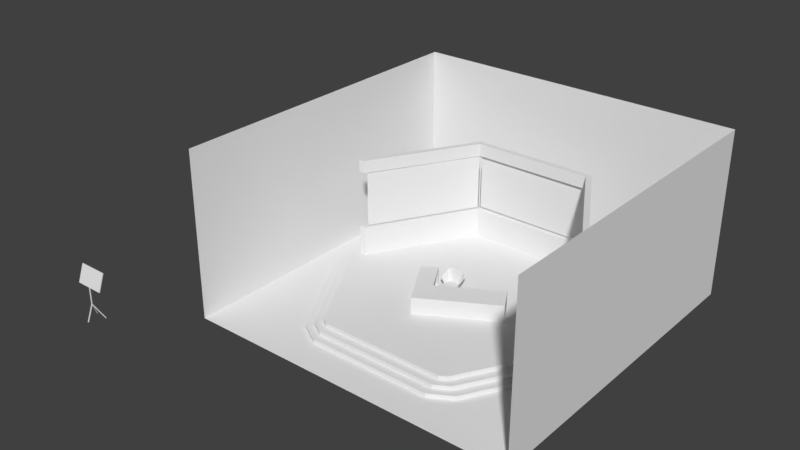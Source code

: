 # Source: newsroom_1.blend  (saved by Blender 2.78.0; exported with 4.5.12 LTS)
import bpy
from mathutils import Matrix  # noqa: F401  (used for matrix-valued properties, if any)

bpy.ops.wm.read_factory_settings(use_empty=True)
scene = bpy.context.scene
scene.name = 'Scene'

# ---- collections
col_collection_1 = bpy.data.collections.new('Collection 1'); scene.collection.children.link(col_collection_1)

# ---- world
world_world = bpy.data.worlds.new('World'); scene.world = world_world
world_world.color = (0.05088, 0.05088, 0.05088)
world_world.use_sun_shadow = False
world_world.sun_shadow_jitter_overblur = 0.0
world_world.cycles.sampling_method = 'MANUAL'

# ---- meshes
me_cube_002 = bpy.data.meshes.new('Cube.002')
me_cube_002.from_pydata([(-1.6, -0.0158, 3.094), (1.6, -0.0158, 3.094), (-1.6, 0.6682, 4.973), (1.6, 0.6682, 4.973)], [], [(0, 1, 3, 2)])
_uv = me_cube_002.uv_layers.new(name='UVMap')
_uv.uv.foreach_set('vector', [7.904e-05, 7.912e-05, 0.9999, 7.904e-05, 0.9999, 0.625, 7.912e-05, 0.625])
me_cube_002.use_remesh_preserve_volume = False
me_cube_002.use_remesh_preserve_attributes = False
me_cube_002.use_mirror_vertex_groups = False
me_cube_002.update()
me_cube = bpy.data.meshes.new('Cube')
me_cube.from_pydata([(-0.8, 0.95, -1.0), (-0.05, -0.05, 3.0), (-0.8, 1.05, -1.0), (-0.05, 0.05, 3.0), (-0.7, 0.95, -1.0), (0.05, -0.05, 3.0), (-0.7, 1.05, -1.0), (0.05, 0.05, 3.0), (-1.6, -0.0158, 3.094), (1.6, -0.0158, 3.094), (-1.6, 0.6682, 4.973), (1.6, 0.6682, 4.973), (-1.76, 0.7024, 5.067), (-1.76, -0.05, 3.0), (1.76, -0.05, 3.0), (1.76, 0.7024, 5.067), (-1.76, 0.7964, 5.033), (-1.76, 0.04397, 2.966), (1.76, 0.04397, 2.966), (1.76, 0.7964, 5.033), (-0.05, -0.05, 0.9118), (-0.05, 0.05, 0.9118), (0.05, 0.05, 0.9118), (0.05, -0.05, 0.9118), (0.7, 0.95, -1.0), (0.7, 1.05, -1.0), (0.8, 0.95, -1.0), (0.8, 1.05, -1.0), (-0.05, -0.05, 0.9118), (-0.05, 0.05, 0.9118), (0.05, 0.05, 0.9118), (0.05, -0.05, 0.9118), (-0.05, -0.8, -1.0), (-0.05, -0.7, -1.0), (0.05, -0.8, -1.0), (0.05, -0.7, -1.0), (-0.05, -0.05, 0.9118), (-0.05, 0.05, 0.9118), (0.05, 0.05, 0.9118), (0.05, -0.05, 0.9118)], [], [(20, 1, 3, 21), (21, 3, 7, 22), (22, 7, 5, 23), (23, 5, 1, 20), (2, 6, 4, 0), (14, 18, 19, 15), (11, 15, 12, 10), (8, 13, 14, 9), (9, 14, 15, 11), (10, 12, 13, 8), (17, 16, 19, 18), (12, 16, 17, 13), (15, 19, 16, 12), (13, 17, 18, 14), (4, 23, 20, 0), (6, 22, 23, 4), (2, 21, 22, 6), (0, 20, 21, 2), (25, 27, 26, 24), (26, 31, 28, 24), (27, 30, 31, 26), (25, 29, 30, 27), (24, 28, 29, 25), (33, 35, 34, 32), (34, 39, 36, 32), (35, 38, 39, 34), (33, 37, 38, 35), (32, 36, 37, 33)])
me_cube.use_remesh_preserve_volume = False
me_cube.use_remesh_preserve_attributes = False
me_cube.use_mirror_vertex_groups = False
me_cube.update()
me_cylinder_003 = bpy.data.meshes.new('Cylinder.003')
me_cylinder_003.from_pydata([(-7.125, 12.84, 4.175), (-7.125, 12.84, 10.82), (7.125, 12.84, 10.82), (7.125, 12.84, 4.175)], [], [(0, 3, 2, 1)])
_uv = me_cylinder_003.uv_layers.new(name='UVMap')
_uv.uv.foreach_set('vector', [0.2502, 0.749, 0.7107, 0.749, 0.7107, 0.9639, 0.2502, 0.9639])
me_cylinder_003.use_remesh_preserve_volume = False
me_cylinder_003.use_remesh_preserve_attributes = False
me_cylinder_003.use_mirror_vertex_groups = False
me_cylinder_003.update()
me_cylinder_002 = bpy.data.meshes.new('Cylinder.002')
me_cylinder_002.from_pydata([(-14.25, 0.5, 10.82), (-14.25, 0.5, 4.175), (-7.303, 12.53, 4.175), (-7.303, 12.53, 10.82)], [], [(1, 2, 3, 0)])
_uv = me_cylinder_002.uv_layers.new(name='UVMap')
_uv.uv.foreach_set('vector', [0.2762, 0.7695, 0.6887, 0.7695, 0.6887, 0.967, 0.2762, 0.967])
me_cylinder_002.use_remesh_preserve_volume = False
me_cylinder_002.use_remesh_preserve_attributes = False
me_cylinder_002.use_mirror_vertex_groups = False
me_cylinder_002.update()
me_cube_004 = bpy.data.meshes.new('Cube.004')
me_cube_004.from_pydata([(-0.7, -1.0, 1.1), (-0.9701, -0.7015, 1.1), (-0.9034, -0.9126, 1.1), (-0.9701, -0.7015, 1.2), (-0.7, -1.0, 1.2), (-0.9034, -0.9126, 1.2), (-0.8299, 0.7015, 1.1), (-0.5, 1.0, 1.1), (-0.7209, 0.9126, 1.1), (-0.5, 1.0, 1.2), (-0.8299, 0.7015, 1.2), (-0.7209, 0.9126, 1.2), (0.9701, -0.7015, 1.1), (0.7, -1.0, 1.1), (0.9034, -0.9126, 1.1), (0.7, -1.0, 1.2), (0.9701, -0.7015, 1.2), (0.9034, -0.9126, 1.2), (0.5, 1.0, 1.1), (0.8299, 0.7015, 1.1), (0.7209, 0.9126, 1.1), (0.8299, 0.7015, 1.2), (0.5, 1.0, 1.2), (0.7209, 0.9126, 1.2), (-0.9, 0.0, 1.1), (0.9, 0.0, 1.1), (-0.6488, 0.8342, 1.2), (-0.45, 0.905, 1.2), (-0.7469, 0.6632, 1.2), (0.6488, 0.8342, 1.2), (0.7469, 0.6632, 1.2), (0.45, 0.905, 1.2), (-1.081, 1.369, 2.572), (-1.049, 1.333, 2.602), (-0.729, 1.46, 2.747), (-0.75, 1.5, 2.717), (-1.245, 1.052, 2.37), (-1.204, 1.033, 2.4), (1.081, 1.369, 2.572), (1.049, 1.333, 2.602), (1.204, 1.033, 2.4), (1.245, 1.052, 2.37), (0.75, 1.5, 2.717), (0.729, 1.46, 2.747), (-1.307, 0.0, 1.9), (1.307, -3.492e-10, 1.9), (-1.006, 1.287, 2.602), (-0.9732, 1.251, 2.572), (-0.675, 1.357, 2.717), (-0.6958, 1.397, 2.747), (-1.162, 1.014, 2.4), (-1.12, 0.9948, 2.37), (1.006, 1.287, 2.602), (0.9732, 1.251, 2.572), (1.12, 0.9948, 2.37), (1.162, 1.014, 2.4), (0.6958, 1.397, 2.747), (0.675, 1.357, 2.717), (-1.259, -3.492e-10, 1.9), (1.259, 0.0, 1.9), (-0.88, 0.0, 1.2), (-0.898, 0.0199, 1.2), (-0.9, 0.0, 1.18), (-0.902, -0.0199, 1.2), (-0.88, 0.0, 1.2), (0.898, 0.0199, 1.2), (0.88, 0.0, 1.2), (0.88, 0.0, 1.2), (0.902, -0.0199, 1.2), (0.9, 0.0, 1.18), (-0.8081, 0.01991, 1.2), (-0.83, 0.0, 1.2), (-0.79, 0.0, 1.2), (0.83, 0.0, 1.2), (0.8081, 0.01991, 1.2), (0.79, 0.0, 1.2), (-1.347, 0.02985, 1.87), (-1.32, 0.0, 1.891), (1.32, -2.441e-10, 1.891), (1.347, 0.02985, 1.87), (-1.245, -2.405e-10, 1.891), (-1.212, 0.02986, 1.87), (1.212, 0.02986, 1.87), (1.245, 0.0, 1.891), (0.6928, 0.4, 0.05), (0.0, 0.8, 0.05), (0.0, 0.1, 0.05), (0.0, 0.1, 1.1), (0.0866, 0.05, 0.05), (0.0866, 0.05, 1.1), (0.0866, -0.05, 0.05), (0.0866, -0.05, 1.1), (-8.742e-09, -0.1, 0.05), (-8.742e-09, -0.1, 1.1), (-0.0866, -0.05, 0.05), (-0.0866, -0.05, 1.1), (-0.0866, 0.05, 0.05), (-0.0866, 0.05, 1.1), (0.6928, -0.4, 0.05), (-6.994e-08, -0.8, 0.05), (-0.6928, -0.4, 0.05), (-0.6928, 0.4, 0.05), (0.6928, 0.4, 0.0), (0.0, 0.8, 0.0), (0.6928, -0.4, 0.0), (-6.994e-08, -0.8, 0.0), (-0.6928, -0.4, 0.0), (-0.6928, 0.4, 0.0)], [], [(13, 15, 4, 0), (19, 21, 65, 69, 25), (1, 3, 63, 62, 24), (68, 67, 64, 63, 3, 5, 4, 15, 17, 16), (7, 9, 22, 18), (0, 4, 5, 2), (2, 5, 3, 1), (9, 7, 8, 11), (11, 8, 6, 10), (21, 19, 20, 23), (23, 20, 18, 22), (15, 13, 14, 17), (17, 14, 12, 16), (24, 25, 12, 14, 13, 0, 2, 1), (6, 8, 7, 18, 20, 19, 25, 24), (60, 71, 80, 58, 44, 77), (29, 30, 54, 53), (73, 66, 78, 45, 59, 83), (30, 74, 82, 54), (22, 9, 35, 42), (25, 69, 68, 16, 12), (44, 37, 36, 76, 77), (10, 61, 76, 36), (37, 44, 58, 50), (70, 28, 51, 81), (31, 29, 53, 57), (21, 23, 38, 41), (65, 21, 41, 79), (34, 33, 46, 49), (11, 10, 36, 32), (40, 39, 52, 55), (23, 22, 42, 38), (45, 40, 55, 59), (43, 34, 49, 56), (30, 29, 31, 27, 26, 28, 70, 72, 75, 74), (39, 43, 56, 52), (27, 31, 57, 48), (33, 37, 50, 46), (26, 27, 48, 47), (28, 26, 47, 51), (33, 34, 35, 32), (37, 33, 32, 36), (39, 40, 41, 38), (43, 39, 38, 42), (78, 79, 41, 40, 45), (80, 81, 51, 50, 58), (42, 35, 34, 43), (47, 48, 49, 46), (51, 47, 46, 50), (53, 54, 55, 52), (57, 53, 52, 56), (59, 55, 54, 82, 83), (56, 49, 48, 57), (9, 11, 32, 35), (60, 61, 62, 63, 64), (65, 66, 67, 68, 69), (70, 71, 72), (73, 74, 75), (60, 77, 76, 61), (78, 66, 65, 79), (70, 81, 80, 71), (82, 74, 73, 83), (24, 62, 61, 10, 6), (98, 99, 105, 104), (84, 98, 104, 102), (86, 87, 89, 88), (107, 103, 102, 104, 105, 106), (86, 88, 84, 85), (88, 89, 91, 90), (99, 100, 106, 105), (94, 96, 101, 100), (90, 91, 93, 92), (101, 85, 103, 107), (96, 86, 85, 101), (92, 93, 95, 94), (90, 92, 99, 98), (92, 94, 100, 99), (94, 95, 97, 96), (100, 101, 107, 106), (85, 84, 102, 103), (96, 97, 87, 86), (88, 90, 98, 84)])
_uv = me_cube_004.uv_layers.new(name='UVMap')
_uv.uv.foreach_set('vector', [0.5354, 0.5315, 0.5222, 0.5351, 0.5218, 0.353, 0.5355, 0.3575, 0.7611, 0.5542, 0.7656, 0.5669, 0.6712, 0.5808, 0.668, 0.5784, 0.6672, 0.5665, 0.5714, 0.3271, 0.569, 0.3136, 0.6661, 0.3136, 0.6688, 0.3169, 0.6674, 0.3286, 0.7322, 0.9761, 0.729, 0.9792, 0.5007, 0.9787, 0.4978, 0.9761, 0.4892, 0.8876, 0.4979, 0.8602, 0.5243, 0.8489, 0.706, 0.849, 0.7324, 0.8603, 0.741, 0.8877, 0.7988, 0.3951, 0.8121, 0.392, 0.8107, 0.5205, 0.7975, 0.5166, 0.5355, 0.3575, 0.5218, 0.353, 0.5383, 0.3237, 0.5465, 0.3347, 0.5465, 0.3347, 0.5383, 0.3237, 0.569, 0.3136, 0.5714, 0.3271, 0.8121, 0.392, 0.7988, 0.3951, 0.7866, 0.3682, 0.7981, 0.3597, 0.7981, 0.3597, 0.7866, 0.3682, 0.7622, 0.3504, 0.7693, 0.337, 0.7656, 0.5669, 0.7611, 0.5542, 0.7863, 0.5406, 0.7954, 0.5503, 0.7954, 0.5503, 0.7863, 0.5406, 0.7975, 0.5166, 0.8107, 0.5205, 0.5222, 0.5351, 0.5354, 0.5315, 0.5474, 0.5538, 0.5373, 0.5637, 0.5373, 0.5637, 0.5474, 0.5538, 0.5728, 0.5646, 0.5684, 0.5791, 0.6826, 0.02994, 0.6826, 0.2638, 0.5915, 0.2729, 0.5641, 0.2642, 0.5527, 0.2378, 0.5527, 0.05592, 0.5641, 0.0295, 0.5915, 0.02082, 0.7738, 0.03905, 0.8012, 0.0532, 0.8125, 0.0819, 0.8125, 0.2118, 0.8012, 0.2405, 0.7738, 0.2546, 0.6826, 0.2638, 0.6826, 0.02994, 0.06622, 0.3136, 0.07288, 0.3112, 0.05118, 0.4147, 0.05002, 0.4163, 0.04426, 0.4178, 0.04259, 0.4171, 0.3468, 0.7077, 0.3708, 0.6987, 0.4167, 0.8574, 0.3882, 0.8942, 0.4575, 0.312, 0.4641, 0.3144, 0.4875, 0.4177, 0.4858, 0.4185, 0.48, 0.4169, 0.4789, 0.4153, 0.3708, 0.6987, 0.443, 0.6559, 0.498, 0.7414, 0.4167, 0.8574, 0.3346, 0.2267, 0.2047, 0.2267, 0.1722, 0.01927, 0.3671, 0.01927, 0.6672, 0.5665, 0.668, 0.5784, 0.6651, 0.5812, 0.5684, 0.5791, 0.5728, 0.5646, 0.04426, 0.4178, 0.09534, 0.5544, 0.08844, 0.5569, 0.03667, 0.4187, 0.04259, 0.4171, 0.1458, 0.2429, 0.07116, 0.2914, 0.01031, 0.2061, 0.09401, 0.0835, 0.09534, 0.5544, 0.04426, 0.4178, 0.05002, 0.4163, 0.1003, 0.5507, 0.07929, 0.6557, 0.1515, 0.6986, 0.1055, 0.8573, 0.02427, 0.7412, 0.3196, 0.7106, 0.3468, 0.7077, 0.3882, 0.8942, 0.3487, 0.9162, 0.3935, 0.2429, 0.3652, 0.2306, 0.4112, 0.04258, 0.4453, 0.0835, 0.4681, 0.2914, 0.3935, 0.2429, 0.4453, 0.0835, 0.529, 0.2061, 0.1733, 0.6116, 0.1278, 0.5964, 0.1329, 0.5895, 0.1772, 0.6035, 0.1741, 0.2306, 0.1458, 0.2429, 0.09401, 0.0835, 0.1281, 0.04258, 0.4345, 0.5547, 0.402, 0.5965, 0.3969, 0.5897, 0.4295, 0.5509, 0.3652, 0.2306, 0.3346, 0.2267, 0.3671, 0.01927, 0.4112, 0.04258, 0.4858, 0.4185, 0.4345, 0.5547, 0.4295, 0.5509, 0.48, 0.4169, 0.3566, 0.6118, 0.1733, 0.6116, 0.1772, 0.6035, 0.3526, 0.6036, 0.9655, 0.9396, 0.9529, 0.9618, 0.9271, 0.9712, 0.8102, 0.972, 0.7843, 0.9629, 0.7715, 0.9408, 0.763, 0.8573, 0.7653, 0.8547, 0.9705, 0.8534, 0.9729, 0.8559, 0.402, 0.5965, 0.3566, 0.6118, 0.3526, 0.6036, 0.3969, 0.5897, 0.2027, 0.7106, 0.3196, 0.7106, 0.3487, 0.9162, 0.1734, 0.9161, 0.1278, 0.5964, 0.09534, 0.5544, 0.1003, 0.5507, 0.1329, 0.5895, 0.1754, 0.7077, 0.2027, 0.7106, 0.1734, 0.9161, 0.1339, 0.8941, 0.1515, 0.6986, 0.1754, 0.7077, 0.1339, 0.8941, 0.1055, 0.8573, 0.1278, 0.5964, 0.1733, 0.6116, 0.1699, 0.618, 0.1219, 0.6013, 0.09534, 0.5544, 0.1278, 0.5964, 0.1219, 0.6013, 0.08844, 0.5569, 0.402, 0.5965, 0.4345, 0.5547, 0.4414, 0.5572, 0.4079, 0.6014, 0.3566, 0.6118, 0.402, 0.5965, 0.4079, 0.6014, 0.36, 0.618, 0.4875, 0.4177, 0.4934, 0.4194, 0.4414, 0.5572, 0.4345, 0.5547, 0.4858, 0.4185, 0.05118, 0.4147, 0.05658, 0.4129, 0.105, 0.5448, 0.1003, 0.5507, 0.05002, 0.4163, 0.36, 0.618, 0.1699, 0.618, 0.1733, 0.6116, 0.3566, 0.6118, 0.1356, 0.5826, 0.1792, 0.597, 0.1772, 0.6035, 0.1329, 0.5895, 0.105, 0.5448, 0.1356, 0.5826, 0.1329, 0.5895, 0.1003, 0.5507, 0.3943, 0.5827, 0.4249, 0.5451, 0.4295, 0.5509, 0.3969, 0.5897, 0.3506, 0.597, 0.3943, 0.5827, 0.3969, 0.5897, 0.3526, 0.6036, 0.48, 0.4169, 0.4295, 0.5509, 0.4249, 0.5451, 0.4735, 0.4135, 0.4789, 0.4153, 0.3526, 0.6036, 0.1772, 0.6035, 0.1792, 0.597, 0.3506, 0.597, 0.2047, 0.2267, 0.1741, 0.2306, 0.1281, 0.04258, 0.1722, 0.01927, 0.5597, 0.2905, 0.5613, 0.2936, 0.5576, 0.2936, 0.5558, 0.2904, 0.5597, 0.2905, 0.6712, 0.5808, 0.6685, 0.5824, 0.6685, 0.5824, 0.6651, 0.5812, 0.668, 0.5784, 0.763, 0.8573, 0.7601, 0.8547, 0.7653, 0.8547, 0.9757, 0.8533, 0.9729, 0.8559, 0.9705, 0.8534, 0.06622, 0.3136, 0.04259, 0.4171, 0.03667, 0.4187, 0.06227, 0.3142, 0.4875, 0.4177, 0.4641, 0.3144, 0.4681, 0.315, 0.4934, 0.4194, 0.07676, 0.3105, 0.05658, 0.4129, 0.05118, 0.4147, 0.07288, 0.3112, 0.4735, 0.4135, 0.4536, 0.3113, 0.4575, 0.312, 0.4789, 0.4153, 0.6674, 0.3286, 0.6688, 0.3169, 0.6721, 0.3142, 0.7693, 0.337, 0.7622, 0.3504, 0.5691, 0.625, 0.5185, 0.7039, 0.5109, 0.7038, 0.5651, 0.6185, 0.6634, 0.6255, 0.5691, 0.625, 0.5651, 0.6185, 0.6668, 0.6185, 0.8948, 0.05648, 0.8948, 0.1929, 0.8818, 0.1929, 0.8818, 0.05648, 0.9211, 0.6185, 0.9731, 0.7085, 0.9211, 0.7985, 0.8172, 0.7985, 0.7653, 0.7085, 0.8172, 0.6185, 0.629, 0.7115, 0.6222, 0.6989, 0.6634, 0.6255, 0.7145, 0.7084, 0.8818, 0.05648, 0.8818, 0.1929, 0.8688, 0.1929, 0.8688, 0.05648, 0.5185, 0.7039, 0.5566, 0.7899, 0.5521, 0.7957, 0.5109, 0.7038, 0.6066, 0.7227, 0.621, 0.7242, 0.672, 0.824, 0.5566, 0.7899, 0.9468, 0.05648, 0.9468, 0.1929, 0.9338, 0.1929, 0.9338, 0.05648, 0.672, 0.824, 0.7145, 0.7084, 0.7229, 0.7075, 0.6808, 0.8272, 0.621, 0.7242, 0.629, 0.7115, 0.7145, 0.7084, 0.672, 0.824, 0.9338, 0.05648, 0.9338, 0.1929, 0.9208, 0.1929, 0.9208, 0.05648, 0.6082, 0.6985, 0.6005, 0.7101, 0.5185, 0.7039, 0.5691, 0.625, 0.6005, 0.7101, 0.6066, 0.7227, 0.5566, 0.7899, 0.5185, 0.7039, 0.9208, 0.05648, 0.9208, 0.1929, 0.9078, 0.1929, 0.9078, 0.05648, 0.5566, 0.7899, 0.672, 0.824, 0.6698, 0.8314, 0.5521, 0.7957, 0.7145, 0.7084, 0.6634, 0.6255, 0.6668, 0.6185, 0.7229, 0.7075, 0.9078, 0.05648, 0.9078, 0.1929, 0.8948, 0.1929, 0.8948, 0.05648, 0.6222, 0.6989, 0.6082, 0.6985, 0.5691, 0.625, 0.6634, 0.6255])
me_cube_004.use_remesh_preserve_volume = False
me_cube_004.use_remesh_preserve_attributes = False
me_cube_004.use_mirror_vertex_groups = False
me_cube_004.update()
me_cylinder_001 = bpy.data.meshes.new('Cylinder.001')
me_cylinder_001.from_pydata([(14.25, 0.5, 4.175), (14.25, 0.5, 10.82), (7.303, 12.53, 4.175), (7.303, 12.53, 10.82)], [], [(2, 0, 1, 3)])
_uv = me_cylinder_001.uv_layers.new(name='UVMap')
_uv.uv.foreach_set('vector', [0.7299, 0.976, 0.2388, 0.976, 0.2388, 0.741, 0.7299, 0.741])
me_cylinder_001.use_remesh_preserve_volume = False
me_cylinder_001.use_remesh_preserve_attributes = False
me_cylinder_001.use_mirror_vertex_groups = False
me_cylinder_001.update()
me_cylinder = bpy.data.meshes.new('Cylinder')
me_cylinder.from_pydata([(-7.262, 12.64, 4.0), (-7.262, 12.64, 11.0), (-7.262, 12.74, 4.0), (-7.262, 12.74, 11.0), (-7.162, 12.64, 4.0), (-7.162, 12.64, 11.0), (-7.162, 12.74, 4.0), (-7.162, 12.74, 11.0), (7.263, 12.64, 4.0), (7.263, 12.64, 11.0), (7.263, 12.74, 4.0), (7.263, 12.74, 11.0), (7.163, 12.64, 4.0), (7.163, 12.64, 11.0), (7.163, 12.74, 4.0), (7.163, 12.74, 11.0), (-7.5, 12.99, -1.0), (-7.5, 12.99, 0.5), (7.5, 12.99, -1.0), (7.5, 12.99, 0.5), (15.0, -1.431e-06, -1.0), (15.0, -1.431e-06, 0.5), (10.1, -14.49, -1.0), (17.6, -1.5, -1.0), (-15.0, -1.431e-06, -1.0), (-15.0, -1.431e-06, 0.5), (7.125, 12.34, 0.5), (-7.125, 12.34, 0.5), (14.25, -1.431e-06, 0.5), (7.125, -12.34, 0.5), (-7.125, -12.34, 0.5), (-14.25, -1.431e-06, 0.5), (7.5, 12.99, 12.5), (-7.5, 12.99, 12.5), (15.0, -1.431e-06, 12.5), (-15.0, -1.431e-06, 12.5), (7.125, 12.34, 12.5), (-7.125, 12.34, 12.5), (14.25, -1.431e-06, 12.5), (-14.25, -1.431e-06, 12.5), (-7.5, -15.99, -1.0), (-7.5, -15.99, -0.5), (7.5, -14.99, -0.5), (-7.5, -14.99, -0.5), (7.5, -14.99, 0.0), (-7.5, -14.99, 0.0), (-7.5, -13.99, 0.0), (7.5, -13.99, 0.5), (-7.5, -13.99, 0.5), (17.6, -1.5, -0.5), (16.73, -1.0, -0.5), (16.73, -1.0, 0.0), (9.232, -13.99, 0.0), (15.87, -0.5, 0.0), (8.366, -13.49, 0.0), (15.87, -0.5, 0.5), (8.366, -13.49, 0.5), (9.232, -13.99, -0.5), (10.1, -14.49, -0.5), (-17.6, -1.5, -1.0), (-10.1, -14.49, -1.0), (-10.1, -14.49, -0.5), (-17.6, -1.5, -0.5), (-9.232, -13.99, -0.5), (-16.73, -1.0, -0.5), (-9.232, -13.99, -5.96e-08), (-16.73, -1.0, -5.96e-08), (-8.366, -13.49, -5.96e-08), (-15.87, -0.5, -5.96e-08), (-8.366, -13.49, 0.5), (-15.87, -0.5, 0.5), (-7.5, -12.99, 0.5), (7.5, -15.99, -1.0), (7.5, -15.99, -0.5), (7.5, -13.99, -5.96e-08), (7.5, -12.99, 0.5), (-14.25, -1.431e-06, 11.0), (-14.25, -1.431e-06, 4.0), (-7.125, 12.34, 4.0), (-7.125, 12.34, 11.0), (-7.5, 12.99, 4.0), (-7.5, 12.99, 11.0), (7.5, 12.99, 11.0), (7.5, 12.99, 4.0), (14.25, -1.431e-06, 4.0), (14.25, -1.431e-06, 11.0), (7.125, 12.34, 11.0), (7.125, 12.34, 4.0), (-15.0, -1.431e-06, 11.0), (-15.0, -1.431e-06, 4.0), (15.0, -1.431e-06, 4.0), (15.0, -1.431e-06, 11.0)], [], [(0, 1, 3, 2), (2, 3, 7, 6), (6, 7, 5, 4), (4, 5, 1, 0), (8, 10, 11, 9), (10, 14, 15, 11), (14, 12, 13, 15), (12, 8, 9, 13), (16, 17, 19, 18), (18, 19, 21, 20), (49, 50, 57, 58), (86, 85, 38, 36), (23, 49, 58, 22), (24, 25, 17, 16), (26, 27, 31, 30, 29, 28), (75, 21, 28, 29), (82, 81, 33, 32), (71, 75, 29, 30), (76, 79, 37, 39), (25, 71, 30, 31), (32, 33, 37, 36), (33, 35, 39, 37), (34, 32, 36, 38), (88, 76, 39, 35), (81, 88, 35, 33), (85, 91, 34, 38), (79, 86, 36, 37), (91, 82, 32, 34), (72, 73, 41, 40), (73, 42, 43, 41), (42, 44, 45, 43), (44, 74, 46, 45), (74, 47, 48, 46), (47, 75, 71, 48), (50, 51, 52, 57), (51, 53, 54, 52), (53, 55, 56, 54), (55, 21, 75, 56), (61, 63, 64, 62), (60, 61, 62, 59), (63, 65, 66, 64), (65, 67, 68, 66), (67, 69, 70, 68), (69, 71, 25, 70), (40, 41, 61, 60), (41, 43, 63, 61), (43, 45, 65, 63), (45, 46, 67, 65), (46, 48, 69, 67), (69, 48, 71), (22, 58, 73, 72), (58, 57, 42, 73), (57, 52, 44, 42), (52, 54, 74, 44), (54, 56, 47, 74), (47, 56, 75), (49, 23, 20, 50), (50, 20, 53, 51), (20, 21, 55, 53), (62, 64, 24, 59), (64, 66, 68, 24), (25, 24, 68, 70), (21, 19, 83, 90), (27, 26, 87, 78), (28, 21, 90, 84), (17, 25, 89, 80), (25, 31, 77, 89), (31, 27, 78, 77), (19, 17, 80, 83), (26, 28, 84, 87), (89, 77, 78, 80), (87, 83, 80, 78), (83, 87, 84, 90), (82, 91, 85, 86), (86, 79, 81, 82), (88, 81, 79, 76)])
_uv = me_cylinder.uv_layers.new(name='UVMap')
_uv.uv.foreach_set('vector', [0.1321, 0.4119, 0.1321, 0.5022, 0.1305, 0.5022, 0.1305, 0.4119, 0.1305, 0.4119, 0.1305, 0.5022, 0.1289, 0.5022, 0.129, 0.4119, 0.129, 0.4119, 0.1289, 0.5022, 0.1273, 0.5022, 0.1274, 0.4119, 0.1337, 0.4119, 0.1336, 0.5022, 0.1321, 0.5022, 0.1321, 0.4119, 0.1504, 0.4082, 0.152, 0.4082, 0.152, 0.4985, 0.1504, 0.4985, 0.152, 0.4082, 0.1535, 0.4082, 0.1535, 0.4985, 0.152, 0.4985, 0.1535, 0.4082, 0.1551, 0.4082, 0.1551, 0.4985, 0.1535, 0.4985, 0.1488, 0.4082, 0.1504, 0.4082, 0.1504, 0.4985, 0.1488, 0.4985, 0.5428, 0.7553, 0.5428, 0.7767, 0.3289, 0.7767, 0.3289, 0.7553, 0.3289, 0.7553, 0.3289, 0.7767, 0.115, 0.7767, 0.115, 0.7553, 0.9275, 0.2531, 0.9137, 0.2694, 0.6893, 0.07881, 0.7035, 0.06473, 0.7589, 0.9687, 0.9621, 0.9687, 0.9621, 0.9901, 0.7589, 0.9901, 0.9338, 0.2456, 0.9275, 0.2531, 0.7035, 0.06473, 0.7085, 0.05617, 0.7567, 0.7553, 0.7567, 0.7767, 0.5428, 0.7767, 0.5428, 0.7553, 0.517, 0.5874, 0.341, 0.4858, 0.341, 0.2826, 0.517, 0.181, 0.693, 0.2826, 0.693, 0.4858, 0.6507, 0.1225, 0.8738, 0.3161, 0.8597, 0.3209, 0.6458, 0.1352, 0.5262, 0.9406, 0.3456, 0.9404, 0.3451, 0.9196, 0.5258, 0.9198, 0.3586, 0.1201, 0.6507, 0.1225, 0.6458, 0.1352, 0.3632, 0.1331, 0.3525, 0.9687, 0.5557, 0.9687, 0.5557, 0.9901, 0.3525, 0.9901, 0.1261, 0.3155, 0.3586, 0.1201, 0.3632, 0.1331, 0.1405, 0.3207, 0.5258, 0.9198, 0.3451, 0.9196, 0.3452, 0.911, 0.5258, 0.9103, 0.3451, 0.9196, 0.1335, 0.9161, 0.1391, 0.9068, 0.3452, 0.911, 0.7382, 0.9179, 0.5258, 0.9198, 0.5258, 0.9103, 0.7317, 0.9068, 0.1331, 0.9424, 0.12, 0.9422, 0.1203, 0.9159, 0.1335, 0.9161, 0.3456, 0.9404, 0.1331, 0.9424, 0.1335, 0.9161, 0.3451, 0.9196, 0.751, 0.9444, 0.7378, 0.9442, 0.7382, 0.9179, 0.7514, 0.9181, 0.5557, 0.9687, 0.7589, 0.9687, 0.7589, 0.9901, 0.5557, 0.9901, 0.7378, 0.9442, 0.5262, 0.9406, 0.5258, 0.9198, 0.7382, 0.9179, 0.6517, 0.03414, 0.6496, 0.04425, 0.3618, 0.04227, 0.3602, 0.03205, 0.6496, 0.04425, 0.6514, 0.06362, 0.36, 0.06152, 0.3618, 0.04227, 0.6514, 0.06362, 0.6492, 0.07334, 0.3615, 0.07141, 0.36, 0.06152, 0.6492, 0.07334, 0.6509, 0.09283, 0.3596, 0.09068, 0.3615, 0.07141, 0.6509, 0.09283, 0.6486, 0.1025, 0.3612, 0.1005, 0.3596, 0.09068, 0.6486, 0.1025, 0.6507, 0.1225, 0.3586, 0.1201, 0.3612, 0.1005, 0.9137, 0.2694, 0.9078, 0.2764, 0.6844, 0.08698, 0.6893, 0.07881, 0.9078, 0.2764, 0.8939, 0.2927, 0.6702, 0.1009, 0.6844, 0.08698, 0.8939, 0.2927, 0.8879, 0.2997, 0.6653, 0.109, 0.6702, 0.1009, 0.8879, 0.2997, 0.8738, 0.3161, 0.6507, 0.1225, 0.6653, 0.109, 0.307, 0.06104, 0.3205, 0.07442, 0.08667, 0.2683, 0.07462, 0.2538, 0.302, 0.05167, 0.307, 0.06104, 0.07462, 0.2538, 0.06759, 0.2453, 0.3205, 0.07442, 0.3255, 0.08379, 0.09372, 0.2767, 0.08667, 0.2683, 0.3255, 0.08379, 0.3392, 0.09715, 0.1058, 0.2913, 0.09372, 0.2767, 0.3392, 0.09715, 0.344, 0.1066, 0.1129, 0.2998, 0.1058, 0.2913, 0.344, 0.1066, 0.3586, 0.1201, 0.1261, 0.3155, 0.1129, 0.2998, 0.3602, 0.03205, 0.3618, 0.04227, 0.307, 0.06104, 0.302, 0.05167, 0.3618, 0.04227, 0.36, 0.06152, 0.3205, 0.07442, 0.307, 0.06104, 0.36, 0.06152, 0.3615, 0.07141, 0.3255, 0.08379, 0.3205, 0.07442, 0.3615, 0.07141, 0.3596, 0.09068, 0.3392, 0.09715, 0.3255, 0.08379, 0.3596, 0.09068, 0.3612, 0.1005, 0.344, 0.1066, 0.3392, 0.09715, 0.344, 0.1066, 0.3612, 0.1005, 0.3586, 0.1201, 0.7085, 0.05617, 0.7035, 0.06473, 0.6496, 0.04425, 0.6517, 0.03414, 0.7035, 0.06473, 0.6893, 0.07881, 0.6514, 0.06362, 0.6496, 0.04425, 0.6893, 0.07881, 0.6844, 0.08698, 0.6492, 0.07334, 0.6514, 0.06362, 0.6844, 0.08698, 0.6702, 0.1009, 0.6509, 0.09283, 0.6492, 0.07334, 0.6702, 0.1009, 0.6653, 0.109, 0.6486, 0.1025, 0.6509, 0.09283, 0.6486, 0.1025, 0.6653, 0.109, 0.6507, 0.1225, 0.2417, 0.3405, 0.2449, 0.3469, 0.2066, 0.366, 0.2289, 0.3469, 0.2289, 0.3469, 0.2066, 0.366, 0.213, 0.3469, 0.2257, 0.3405, 0.2066, 0.366, 0.197, 0.3469, 0.2098, 0.3405, 0.213, 0.3469, 0.1918, 0.3799, 0.2046, 0.3863, 0.2269, 0.4054, 0.1886, 0.3863, 0.2046, 0.3863, 0.2078, 0.3799, 0.2205, 0.3863, 0.2269, 0.4054, 0.2365, 0.3863, 0.2269, 0.4054, 0.2205, 0.3863, 0.2237, 0.3799, 0.115, 0.7767, 0.3289, 0.7767, 0.3289, 0.8266, 0.115, 0.8266, 0.3326, 0.8393, 0.5358, 0.8393, 0.5358, 0.8892, 0.3326, 0.8892, 0.739, 0.8393, 0.7497, 0.8393, 0.7497, 0.8892, 0.739, 0.8892, 0.5428, 0.7767, 0.7567, 0.7767, 0.7567, 0.8266, 0.5428, 0.8266, 0.1187, 0.8393, 0.1294, 0.8393, 0.1294, 0.8892, 0.1187, 0.8892, 0.1294, 0.8393, 0.3326, 0.8393, 0.3326, 0.8892, 0.1294, 0.8892, 0.3289, 0.7767, 0.5428, 0.7767, 0.5428, 0.8266, 0.3289, 0.8266, 0.5358, 0.8393, 0.739, 0.8393, 0.739, 0.8892, 0.5358, 0.8892, 0.2971, 0.5082, 0.3078, 0.5082, 0.4094, 0.6842, 0.4041, 0.6934, 0.6126, 0.6842, 0.618, 0.6934, 0.4041, 0.6934, 0.4094, 0.6842, 0.618, 0.6934, 0.6126, 0.6842, 0.7142, 0.5082, 0.7249, 0.5082, 0.5262, 0.9406, 0.7378, 0.9442, 0.7322, 0.9535, 0.5261, 0.9492, 0.5261, 0.9492, 0.3455, 0.9499, 0.3456, 0.9404, 0.5262, 0.9406, 0.1331, 0.9424, 0.3456, 0.9404, 0.3455, 0.9499, 0.1396, 0.9534])
me_cylinder.use_remesh_preserve_volume = False
me_cylinder.use_remesh_preserve_attributes = False
me_cylinder.use_mirror_vertex_groups = False
me_cylinder.update()
me_plane = bpy.data.meshes.new('Plane')
me_plane.from_pydata([(-20.0, -20.0, 0.0), (20.0, -20.0, 0.0), (-20.0, 20.0, 0.0), (20.0, 20.0, 0.0), (-20.0, -20.0, 20.0), (20.0, -20.0, 20.0), (-20.0, 20.0, 20.0), (20.0, 20.0, 20.0)], [], [(0, 1, 3, 2), (2, 3, 7, 6), (3, 1, 5, 7), (0, 2, 6, 4)])
_uv = me_plane.uv_layers.new(name='UVMap')
_uv.uv.foreach_set('vector', [0.04205, 0.1739, 0.3473, 0.1739, 0.3473, 0.4792, 0.04205, 0.4792, 0.3513, 0.6636, 0.6566, 0.6636, 0.6566, 0.8163, 0.3513, 0.8163, 0.6566, 0.6636, 0.9619, 0.6636, 0.9619, 0.8163, 0.6566, 0.8163, 0.04595, 0.6636, 0.3513, 0.6636, 0.3513, 0.8163, 0.04595, 0.8163])
me_plane.use_remesh_preserve_volume = False
me_plane.use_remesh_preserve_attributes = False
me_plane.use_mirror_vertex_groups = False
me_plane.update()
me_cube_001 = bpy.data.meshes.new('Cube.001')
me_cube_001.from_pydata([(0.0, 0.0, 0.0), (0.0, 0.0, 2.0), (-1.5, 2.598, 0.0), (-1.5, 2.598, 2.0), (8.66, 5.0, 0.0), (8.66, 5.0, 2.0), (7.16, 7.598, 0.0), (7.16, 7.598, 2.0), (0.2321, 3.598, 2.0), (1.732, 1.0, 0.0), (1.732, 1.0, 2.0), (-3.5, 6.062, 2.0), (-3.5, 6.062, 0.0), (-1.768, 7.062, 0.0), (-1.768, 7.062, 2.0), (6.727, 7.348, 2.0), (8.227, 4.75, 0.0), (6.727, 7.348, 0.0), (8.227, 4.75, 2.0), (-1.518, 6.629, 0.0), (-1.518, 6.629, 2.0), (-3.25, 5.629, 0.0), (-3.25, 5.629, 2.0), (0.0, 0.0, 1.8), (-1.5, 2.598, 1.8), (7.16, 7.598, 1.8), (8.66, 5.0, 1.8), (1.732, 1.0, 1.8), (0.2321, 3.598, 1.8), (-3.5, 6.062, 1.8), (-1.768, 7.062, 1.8), (8.227, 4.75, 1.8), (-3.25, 5.629, 1.8), (-1.518, 6.629, 1.8), (-0.25, 0.433, 0.0), (-0.25, 0.433, 2.0), (8.41, 5.433, 0.0), (8.41, 5.433, 2.0), (1.482, 1.433, 2.0), (1.482, 1.433, 0.0), (7.977, 5.183, 2.0), (7.977, 5.183, 0.0), (8.41, 5.433, 1.8), (-0.25, 0.433, 1.8), (-1.067, 2.848, 0.0), (0.433, 0.25, 2.0), (-1.067, 2.848, 2.0), (0.433, 0.25, 0.0), (-3.067, 6.312, 0.0), (-3.067, 6.312, 2.0), (-2.817, 5.879, 2.0), (-2.817, 5.879, 0.0), (-3.067, 6.312, 1.8), (0.433, 0.25, 1.8), (0.183, 0.683, 0.0), (0.183, 0.683, 2.0), (1.482, 1.433, 1.8), (7.977, 5.183, 1.8), (-1.067, 2.848, 1.8), (0.183, 0.683, 1.8), (6.727, 7.348, 1.8), (-2.817, 5.879, 1.8)], [], [(43, 35, 3, 24), (60, 15, 7, 25), (42, 37, 5, 26), (53, 45, 1, 23), (41, 36, 4, 16), (55, 35, 1, 45), (40, 38, 10, 18), (54, 39, 9, 47), (31, 18, 10, 27), (33, 19, 13, 30), (52, 49, 14, 30), (51, 21, 12, 48), (50, 20, 14, 49), (32, 22, 11, 29), (26, 5, 18, 31), (37, 40, 18, 5), (39, 41, 16, 9), (28, 8, 15, 60), (24, 3, 22, 32), (46, 8, 20, 50), (44, 2, 21, 51), (8, 28, 33, 20), (2, 24, 32, 21), (4, 26, 31, 16), (21, 32, 29, 12), (48, 52, 30, 13), (20, 33, 30, 14), (16, 31, 27, 9), (47, 53, 23, 0), (36, 42, 26, 4), (17, 60, 25, 6), (34, 43, 24, 2), (0, 23, 43, 34), (6, 25, 42, 36), (7, 15, 40, 37), (15, 8, 38, 40), (46, 3, 35, 55), (17, 6, 36, 41), (25, 7, 37, 42), (23, 1, 35, 43), (8, 46, 55, 38), (2, 44, 54, 34), (9, 27, 53, 47), (12, 29, 52, 48), (3, 46, 50, 22), (22, 50, 49, 11), (19, 51, 48, 13), (29, 11, 49, 52), (34, 54, 47, 0), (38, 55, 45, 10), (27, 10, 45, 53), (41, 39, 56, 57), (54, 44, 58, 59), (51, 19, 33, 61), (44, 51, 61, 58), (17, 41, 57, 60), (39, 54, 59, 56), (58, 61, 33, 28), (60, 57, 56, 28), (28, 56, 59, 58)])
_uv = me_cube_001.uv_layers.new(name='UVMap')
_uv.uv.foreach_set('vector', [0.2635, 0.8186, 0.2635, 0.824, 0.1966, 0.824, 0.1966, 0.8186, 0.6378, 0.8186, 0.6378, 0.824, 0.6244, 0.824, 0.6244, 0.8186, 0.5576, 0.8186, 0.5576, 0.824, 0.5442, 0.824, 0.5442, 0.8186, 0.2902, 0.8186, 0.2902, 0.824, 0.2768, 0.824, 0.2768, 0.8186, 0.8916, 0.584, 0.9088, 0.584, 0.9088, 0.6012, 0.8916, 0.6012, 0.1672, 0.08471, 0.1333, 0.08471, 0.1333, 0.05082, 0.1672, 0.05082, 0.7771, 0.08471, 0.2689, 0.08471, 0.2689, 0.05082, 0.7771, 0.05082, 0.5825, 0.584, 0.634, 0.584, 0.634, 0.6012, 0.5825, 0.6012, 0.5308, 0.8186, 0.5308, 0.824, 0.3303, 0.824, 0.3303, 0.8186, 0.9318, 0.8186, 0.9318, 0.7705, 0.9452, 0.7705, 0.9452, 0.8186, 0.07631, 0.8186, 0.07631, 0.824, 0.03621, 0.824, 0.03621, 0.8186, 0.5825, 0.3779, 0.5653, 0.3779, 0.5653, 0.3607, 0.5825, 0.3607, 0.1672, 0.4913, 0.2689, 0.4913, 0.2689, 0.5252, 0.1672, 0.5252, 0.103, 0.8186, 0.103, 0.824, 0.08968, 0.824, 0.08968, 0.8186, 0.5442, 0.8186, 0.5442, 0.824, 0.5308, 0.824, 0.5308, 0.8186, 0.811, 0.08471, 0.7771, 0.08471, 0.7771, 0.05082, 0.811, 0.05082, 0.634, 0.584, 0.8916, 0.584, 0.8916, 0.6012, 0.634, 0.6012, 0.8383, 0.8186, 0.8383, 0.824, 0.6378, 0.824, 0.6378, 0.8186, 0.1966, 0.8186, 0.1966, 0.824, 0.103, 0.824, 0.103, 0.8186, 0.1672, 0.2541, 0.2689, 0.2541, 0.2689, 0.4913, 0.1672, 0.4913, 0.5825, 0.4981, 0.5653, 0.4981, 0.5653, 0.3779, 0.5825, 0.3779, 0.8383, 0.824, 0.8383, 0.8186, 0.9318, 0.8186, 0.9318, 0.824, 0.1966, 0.7705, 0.1966, 0.8186, 0.103, 0.8186, 0.103, 0.7705, 0.5442, 0.7705, 0.5442, 0.8186, 0.5308, 0.8186, 0.5308, 0.7705, 0.103, 0.7705, 0.103, 0.8186, 0.08968, 0.8186, 0.08968, 0.7705, 0.07631, 0.7705, 0.07631, 0.8186, 0.03621, 0.8186, 0.03621, 0.7705, 0.9318, 0.824, 0.9318, 0.8186, 0.9452, 0.8186, 0.9452, 0.824, 0.5308, 0.7705, 0.5308, 0.8186, 0.3303, 0.8186, 0.3303, 0.7705, 0.2902, 0.7705, 0.2902, 0.8186, 0.2768, 0.8186, 0.2768, 0.7705, 0.5576, 0.7705, 0.5576, 0.8186, 0.5442, 0.8186, 0.5442, 0.7705, 0.6378, 0.7705, 0.6378, 0.8186, 0.6244, 0.8186, 0.6244, 0.7705, 0.2635, 0.7705, 0.2635, 0.8186, 0.1966, 0.8186, 0.1966, 0.7705, 0.2768, 0.7705, 0.2768, 0.8186, 0.2635, 0.8186, 0.2635, 0.7705, 0.6244, 0.7705, 0.6244, 0.8186, 0.5576, 0.8186, 0.5576, 0.7705, 0.811, 0.2541, 0.7771, 0.2541, 0.7771, 0.08471, 0.811, 0.08471, 0.7771, 0.2541, 0.2689, 0.2541, 0.2689, 0.08471, 0.7771, 0.08471, 0.1672, 0.2541, 0.1333, 0.2541, 0.1333, 0.08471, 0.1672, 0.08471, 0.8916, 0.4981, 0.9088, 0.4981, 0.9088, 0.584, 0.8916, 0.584, 0.6244, 0.8186, 0.6244, 0.824, 0.5576, 0.824, 0.5576, 0.8186, 0.2768, 0.8186, 0.2768, 0.824, 0.2635, 0.824, 0.2635, 0.8186, 0.2689, 0.2541, 0.1672, 0.2541, 0.1672, 0.08471, 0.2689, 0.08471, 0.5653, 0.4981, 0.5825, 0.4981, 0.5825, 0.584, 0.5653, 0.584, 0.3303, 0.7705, 0.3303, 0.8186, 0.2902, 0.8186, 0.2902, 0.7705, 0.08968, 0.7705, 0.08968, 0.8186, 0.07631, 0.8186, 0.07631, 0.7705, 0.1333, 0.2541, 0.1672, 0.2541, 0.1672, 0.4913, 0.1333, 0.4913, 0.1333, 0.4913, 0.1672, 0.4913, 0.1672, 0.5252, 0.1333, 0.5252, 0.634, 0.3779, 0.5825, 0.3779, 0.5825, 0.3607, 0.634, 0.3607, 0.08968, 0.8186, 0.08968, 0.824, 0.07631, 0.824, 0.07631, 0.8186, 0.5653, 0.584, 0.5825, 0.584, 0.5825, 0.6012, 0.5653, 0.6012, 0.2689, 0.08471, 0.1672, 0.08471, 0.1672, 0.05082, 0.2689, 0.05082, 0.3303, 0.8186, 0.3303, 0.824, 0.2902, 0.824, 0.2902, 0.8186, 0.6327, 0.5453, 0.6164, 0.4801, 0.6356, 0.4763, 0.6442, 0.5347, 0.6132, 0.4641, 0.6079, 0.4374, 0.626, 0.4337, 0.6324, 0.4603, 0.5825, 0.3779, 0.634, 0.3779, 0.6291, 0.3951, 0.6195, 0.4049, 0.6079, 0.4374, 0.5825, 0.3779, 0.6195, 0.4049, 0.626, 0.4337, 0.6532, 0.5587, 0.6327, 0.5453, 0.6442, 0.5347, 0.6628, 0.5439, 0.6164, 0.4801, 0.6132, 0.4641, 0.6324, 0.4603, 0.6356, 0.4763, 0.626, 0.4337, 0.6195, 0.4049, 0.6291, 0.3951, 0.6425, 0.4288, 0.6628, 0.5439, 0.6442, 0.5347, 0.6356, 0.4763, 0.663, 0.4745, 0.6425, 0.4288, 0.6491, 0.4564, 0.6324, 0.4603, 0.626, 0.4337])
me_cube_001.use_remesh_preserve_volume = False
me_cube_001.use_remesh_preserve_attributes = False
me_cube_001.use_mirror_vertex_groups = False
me_cube_001.update()

# ---- objects
ob_newscast_monitor_screen = bpy.data.objects.new('newscast monitor screen', me_cube_002)
ob_newscast_monitor = bpy.data.objects.new('newscast monitor', me_cube)
ob_screens_newsroom_center = bpy.data.objects.new('screens newsroom center', me_cylinder_003)
ob_screens_newsroomleft = bpy.data.objects.new('screens newsroomleft', me_cylinder_002)
ob_chair_newsroom = bpy.data.objects.new('chair newsroom', me_cube_004)
ob_screens_newsroom_right = bpy.data.objects.new('screens newsroom right', me_cylinder_001)
ob_stage_newsroom = bpy.data.objects.new('stage newsroom', me_cylinder)
ob_floor_newsroom = bpy.data.objects.new('floor newsroom', me_plane)
ob_desk_newsroom = bpy.data.objects.new('desk newsroom', me_cube_001)

# ---- transforms, parenting, visibility, modifiers, constraints
ob_newscast_monitor_screen.location = (-29.05, -27.84, 1.0)
ob_newscast_monitor_screen.lineart.crease_threshold = 0.0
ob_newscast_monitor.location = (-29.05, -27.84, 1.0)
ob_newscast_monitor.lineart.crease_threshold = 0.0
ob_screens_newsroom_center.location = (0.0, 0.0, 1.0)
ob_screens_newsroom_center.lineart.crease_threshold = 0.0
ob_screens_newsroomleft.location = (0.0, 0.0, 1.0)
ob_screens_newsroomleft.lineart.crease_threshold = 0.0
ob_chair_newsroom.location = (-1.0, -1.0, 1.5)
ob_chair_newsroom.lineart.crease_threshold = 0.0
ob_screens_newsroom_right.location = (0.0, 0.0, 1.0)
ob_screens_newsroom_right.lineart.crease_threshold = 0.0
ob_stage_newsroom.location = (0.0, 0.0, 1.0)
ob_stage_newsroom.lineart.crease_threshold = 0.0
ob_floor_newsroom.location = (0.0, 0.0, 0.0)
ob_floor_newsroom.lineart.crease_threshold = 0.0
ob_desk_newsroom.location = (-1.83, -6.83, 1.5)
ob_desk_newsroom.lineart.crease_threshold = 0.0

# ---- collection membership
col_collection_1.objects.link(ob_newscast_monitor_screen)
col_collection_1.objects.link(ob_newscast_monitor)
col_collection_1.objects.link(ob_screens_newsroom_center)
col_collection_1.objects.link(ob_screens_newsroomleft)
col_collection_1.objects.link(ob_chair_newsroom)
col_collection_1.objects.link(ob_screens_newsroom_right)
col_collection_1.objects.link(ob_stage_newsroom)
col_collection_1.objects.link(ob_floor_newsroom)
col_collection_1.objects.link(ob_desk_newsroom)

# ---- scene / render settings (as saved in the file)
scene.frame_start = 1; scene.frame_end = 250; scene.frame_set(1)
scene.render.engine = 'BLENDER_EEVEE_NEXT'
scene.render.resolution_percentage = 50
scene.render.dither_intensity = 0.0
scene.cycles.use_denoising = False
scene.cycles.samples = 128
scene.cycles.sampling_pattern = 'TABULATED_SOBOL'
scene.cycles.light_sampling_threshold = 0.0
scene.cycles.use_adaptive_sampling = False
scene.cycles.use_light_tree = False
scene.cycles.blur_glossy = 0.0
scene.cycles.sample_clamp_indirect = 0.0
scene.view_settings.view_transform = 'Standard'
bpy.context.view_layer.update()

# ---- added for rendering (the .blend has no active camera and no usable light): camera, sun
cam_auto = bpy.data.cameras.new('AutoCamera')
cam_auto.lens = 50.0
cam_auto.sensor_width = 36.0
cam_auto.clip_end = 1187.47
ob_auto_camera = bpy.data.objects.new('AutoCamera', cam_auto)
scene.collection.objects.link(ob_auto_camera)
ob_auto_camera.location = (62.2552, -85.5155, 64.1298)
ob_auto_camera.rotation_euler = (1.09748, -7.21219e-08, 0.694738)
scene.camera = ob_auto_camera
light_auto_sun = bpy.data.lights.new('AutoSun', 'SUN')
light_auto_sun.energy = 3.0
light_auto_sun.angle = 0.0523599
ob_auto_sun = bpy.data.objects.new('AutoSun', light_auto_sun)
scene.collection.objects.link(ob_auto_sun)
ob_auto_sun.rotation_euler = (0.872665, 0.174533, 0.523599)
bpy.context.view_layer.update()
